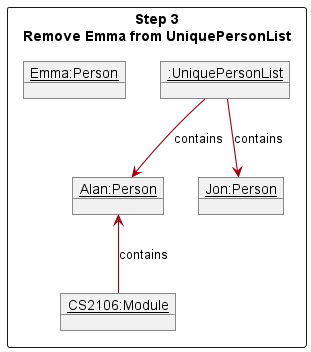

The diagram above was rendered by PlantUML. Its source (embedded in the PNG):
@startuml
'https://plantuml.com/object-diagram

!include style.puml
skinparam arrowThickness 1.1
skinparam arrowColor MODEL_COLOR
skinparam classBackgroundColor MODEL_COLOR

Package "Step 3\nRemove Emma from UniquePersonList" <<Rectangle>>{
object "<u>:UniquePersonList</u>" as persons {
}

object "<u>Alan:Person</u>" as alan {
}

object "<u>Emma:Person</u>" as emma {
}

object "<u>Jon:Person</u>" as jon {
}


persons --> alan : contains
persons --> jon : contains

object "<u>CS2106:Module</u>" as cs2106 {
}

cs2106 -up-> alan : contains

@enduml